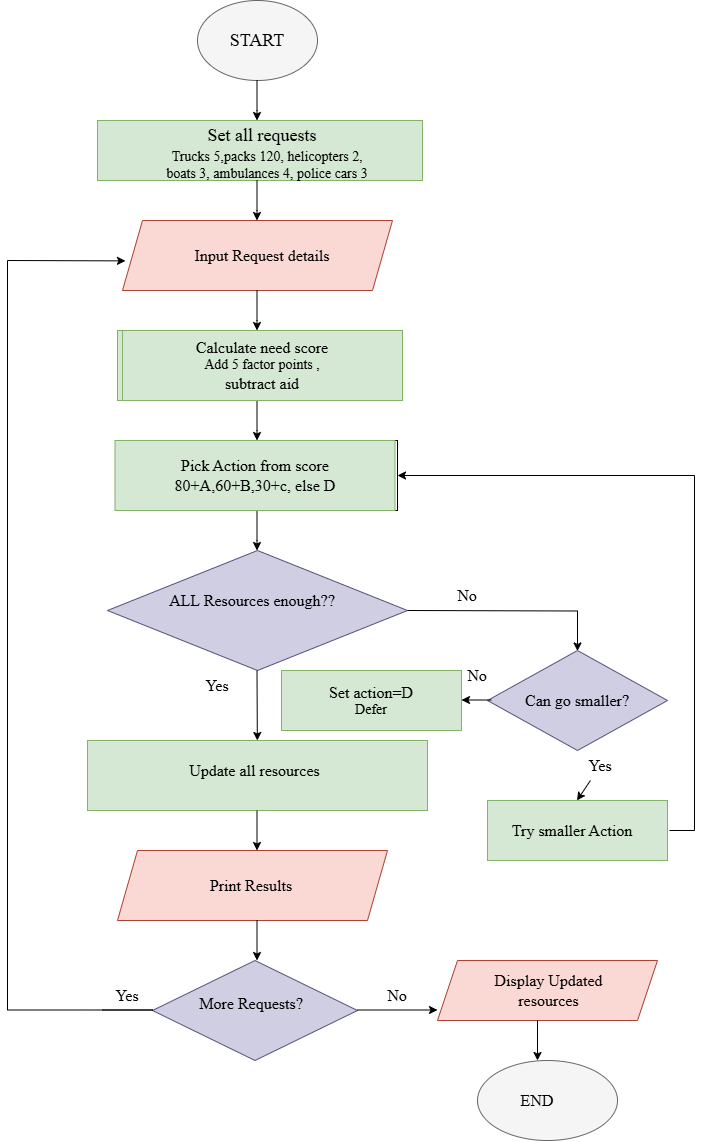

The diagram above was exported from draw.io. Its source (the exported page's mxGraphModel, read from the mxfile embedded in the PNG):
<mxGraphModel dx="595" dy="1494" grid="1" gridSize="10" guides="1" tooltips="1" connect="1" arrows="1" fold="1" page="1" pageScale="1" pageWidth="827" pageHeight="1169" math="0" shadow="0">
  <root>
    <mxCell id="0" />
    <mxCell id="1" parent="0" />
    <mxCell id="phWJZ5x7qQyZqq5v2wgk-1" parent="1" style="ellipse;whiteSpace=wrap;html=1;shapeInside=1;fillColor=#f5f5f5;fontColor=#333333;strokeColor=#666666;" value="" vertex="1">
      <mxGeometry height="80" width="120" x="330" y="-1150" as="geometry" />
    </mxCell>
    <mxCell id="phWJZ5x7qQyZqq5v2wgk-2" edge="1" parent="1" style="endArrow=classic;html=1;rounded=0;" value="">
      <mxGeometry height="50" relative="1" width="50" x="1" as="geometry">
        <Array as="points">
          <mxPoint x="389.5" y="-1040" />
        </Array>
        <mxPoint x="389.5" y="-1070" as="sourcePoint" />
        <mxPoint x="389.5" y="-1030" as="targetPoint" />
      </mxGeometry>
    </mxCell>
    <mxCell id="phWJZ5x7qQyZqq5v2wgk-3" parent="1" style="rounded=0;whiteSpace=wrap;html=1;fillColor=#d5e8d4;strokeColor=#82b366;" value="" vertex="1">
      <mxGeometry height="60" width="325" x="230" y="-1030" as="geometry" />
    </mxCell>
    <mxCell id="phWJZ5x7qQyZqq5v2wgk-4" edge="1" parent="1" style="endArrow=classic;html=1;rounded=0;" value="">
      <mxGeometry height="50" relative="1" width="50" x="1" as="geometry">
        <Array as="points">
          <mxPoint x="389.5" y="-940" />
        </Array>
        <mxPoint x="389.5" y="-970" as="sourcePoint" />
        <mxPoint x="389.5" y="-930" as="targetPoint" />
      </mxGeometry>
    </mxCell>
    <mxCell id="phWJZ5x7qQyZqq5v2wgk-5" parent="1" style="shape=parallelogram;perimeter=parallelogramPerimeter;whiteSpace=wrap;html=1;shapeInside=1;fixedSize=1;fillColor=#fad9d5;strokeColor=#ae4132;" value="" vertex="1">
      <mxGeometry height="70" width="270" x="255" y="-930" as="geometry" />
    </mxCell>
    <mxCell id="phWJZ5x7qQyZqq5v2wgk-6" parent="1" style="rounded=0;whiteSpace=wrap;html=1;fillColor=#d5e8d4;strokeColor=#82b366;" value="" vertex="1">
      <mxGeometry height="70" width="280" x="250" y="-820" as="geometry" />
    </mxCell>
    <mxCell id="phWJZ5x7qQyZqq5v2wgk-7" edge="1" parent="1" style="endArrow=classic;html=1;rounded=0;" value="">
      <mxGeometry height="50" relative="1" width="50" x="1" as="geometry">
        <Array as="points">
          <mxPoint x="389.5" y="-830" />
        </Array>
        <mxPoint x="389.5" y="-860" as="sourcePoint" />
        <mxPoint x="389.5" y="-820" as="targetPoint" />
      </mxGeometry>
    </mxCell>
    <mxCell id="phWJZ5x7qQyZqq5v2wgk-8" parent="1" style="rounded=0;whiteSpace=wrap;html=1;" value="" vertex="1">
      <mxGeometry height="70" width="280" x="250" y="-710" as="geometry" />
    </mxCell>
    <mxCell id="phWJZ5x7qQyZqq5v2wgk-10" parent="1" style="rhombus;whiteSpace=wrap;html=1;shapeInside=1;fillColor=#d0cee2;strokeColor=#56517e;" value="" vertex="1">
      <mxGeometry height="120" width="300" x="240" y="-600" as="geometry" />
    </mxCell>
    <mxCell id="phWJZ5x7qQyZqq5v2wgk-12" edge="1" parent="1" style="endArrow=classic;html=1;rounded=0;" value="">
      <mxGeometry height="50" relative="1" width="50" x="1" as="geometry">
        <Array as="points">
          <mxPoint x="389.5" y="-720" />
        </Array>
        <mxPoint x="389.5" y="-750" as="sourcePoint" />
        <mxPoint x="389.5" y="-710" as="targetPoint" />
      </mxGeometry>
    </mxCell>
    <mxCell id="phWJZ5x7qQyZqq5v2wgk-13" edge="1" parent="1" style="endArrow=classic;html=1;rounded=0;" value="">
      <mxGeometry height="50" relative="1" width="50" x="1" as="geometry">
        <Array as="points">
          <mxPoint x="389.5" y="-610" />
        </Array>
        <mxPoint x="389.5" y="-640" as="sourcePoint" />
        <mxPoint x="389.5" y="-600" as="targetPoint" />
      </mxGeometry>
    </mxCell>
    <mxCell id="phWJZ5x7qQyZqq5v2wgk-14" edge="1" parent="1" style="endArrow=classic;html=1;rounded=0;" value="">
      <mxGeometry height="50" relative="1" width="50" x="-0.6667" as="geometry">
        <Array as="points">
          <mxPoint x="710" y="-539.5" />
          <mxPoint x="710" y="-499.5" />
        </Array>
        <mxPoint x="540" y="-540" as="sourcePoint" />
        <mxPoint x="710" y="-499.5" as="targetPoint" />
      </mxGeometry>
    </mxCell>
    <mxCell id="phWJZ5x7qQyZqq5v2wgk-15" parent="1" style="rhombus;whiteSpace=wrap;html=1;shapeInside=1;fillColor=#d0cee2;strokeColor=#56517e;" value="" vertex="1">
      <mxGeometry height="100" width="180" x="620" y="-500" as="geometry" />
    </mxCell>
    <mxCell id="phWJZ5x7qQyZqq5v2wgk-17" parent="1" style="rounded=0;whiteSpace=wrap;html=1;fillColor=#d5e8d4;strokeColor=#82b366;" value="" vertex="1">
      <mxGeometry height="60" width="180" x="620" y="-350" as="geometry" />
    </mxCell>
    <mxCell id="phWJZ5x7qQyZqq5v2wgk-19" parent="1" style="rounded=0;whiteSpace=wrap;html=1;fillColor=#d5e8d4;strokeColor=#82b366;" value="" vertex="1">
      <mxGeometry height="60" width="180" x="414" y="-480" as="geometry" />
    </mxCell>
    <mxCell id="phWJZ5x7qQyZqq5v2wgk-21" edge="1" parent="1" source="phWJZ5x7qQyZqq5v2wgk-22" style="endArrow=classic;html=1;rounded=0;" value="">
      <mxGeometry height="50" relative="1" width="50" as="geometry">
        <mxPoint x="389.5" y="-480" as="sourcePoint" />
        <mxPoint x="390.16666666666674" y="-410" as="targetPoint" />
      </mxGeometry>
    </mxCell>
    <mxCell id="phWJZ5x7qQyZqq5v2wgk-23" edge="1" parent="1" source="phWJZ5x7qQyZqq5v2wgk-24" style="endArrow=classic;html=1;rounded=0;" value="">
      <mxGeometry height="50" relative="1" width="50" as="geometry">
        <mxPoint x="389.5" y="-340" as="sourcePoint" />
        <mxPoint x="389.5" y="-270" as="targetPoint" />
      </mxGeometry>
    </mxCell>
    <mxCell id="phWJZ5x7qQyZqq5v2wgk-25" edge="1" parent="1" style="endArrow=classic;html=1;rounded=0;" value="">
      <mxGeometry height="50" relative="1" width="50" as="geometry">
        <mxPoint x="624" y="-450.5" as="sourcePoint" />
        <mxPoint x="594" y="-450.5" as="targetPoint" />
      </mxGeometry>
    </mxCell>
    <mxCell id="phWJZ5x7qQyZqq5v2wgk-27" edge="1" parent="1" style="endArrow=classic;html=1;rounded=0;" target="phWJZ5x7qQyZqq5v2wgk-22" value="">
      <mxGeometry height="50" relative="1" width="50" as="geometry">
        <mxPoint x="389.5" y="-480" as="sourcePoint" />
        <mxPoint x="390.16666666666674" y="-410" as="targetPoint" />
      </mxGeometry>
    </mxCell>
    <mxCell id="phWJZ5x7qQyZqq5v2wgk-22" parent="1" style="rounded=0;whiteSpace=wrap;html=1;fillColor=#d5e8d4;strokeColor=#82b366;" value="" vertex="1">
      <mxGeometry height="70" width="340" x="220" y="-410" as="geometry" />
    </mxCell>
    <mxCell id="phWJZ5x7qQyZqq5v2wgk-28" edge="1" parent="1" style="endArrow=classic;html=1;rounded=0;" value="">
      <mxGeometry height="50" relative="1" width="50" as="geometry">
        <mxPoint x="389.5" y="-340" as="sourcePoint" />
        <mxPoint x="389.5" y="-300" as="targetPoint" />
      </mxGeometry>
    </mxCell>
    <mxCell id="phWJZ5x7qQyZqq5v2wgk-24" parent="1" style="shape=parallelogram;perimeter=parallelogramPerimeter;whiteSpace=wrap;html=1;shapeInside=1;fixedSize=1;fillColor=#fad9d5;strokeColor=#ae4132;" value="" vertex="1">
      <mxGeometry height="70" width="270" x="250" y="-300" as="geometry" />
    </mxCell>
    <mxCell id="phWJZ5x7qQyZqq5v2wgk-29" edge="1" parent="1" source="phWJZ5x7qQyZqq5v2wgk-58" style="endArrow=classic;html=1;rounded=0;" value="">
      <mxGeometry height="50" relative="1" width="50" as="geometry">
        <mxPoint x="709.5" y="-400" as="sourcePoint" />
        <mxPoint x="709.5" y="-350" as="targetPoint" />
      </mxGeometry>
    </mxCell>
    <mxCell id="phWJZ5x7qQyZqq5v2wgk-31" edge="1" parent="1" style="endArrow=classic;html=1;rounded=0;" value="">
      <mxGeometry height="50" relative="1" width="50" as="geometry">
        <mxPoint x="389.5" y="-230" as="sourcePoint" />
        <mxPoint x="389.5" y="-190" as="targetPoint" />
      </mxGeometry>
    </mxCell>
    <mxCell id="phWJZ5x7qQyZqq5v2wgk-32" parent="1" style="rhombus;whiteSpace=wrap;html=1;shapeInside=1;fillColor=#d0cee2;strokeColor=#56517e;" value="" vertex="1">
      <mxGeometry height="100" width="205" x="285" y="-190" as="geometry" />
    </mxCell>
    <mxCell id="phWJZ5x7qQyZqq5v2wgk-33" edge="1" parent="1" style="endArrow=classic;html=1;rounded=0;" value="">
      <mxGeometry height="50" relative="1" width="50" as="geometry">
        <mxPoint x="490" y="-140.5" as="sourcePoint" />
        <mxPoint x="570" y="-140.5" as="targetPoint" />
      </mxGeometry>
    </mxCell>
    <mxCell id="phWJZ5x7qQyZqq5v2wgk-34" parent="1" style="shape=parallelogram;perimeter=parallelogramPerimeter;whiteSpace=wrap;html=1;shapeInside=1;fixedSize=1;fillColor=#fad9d5;strokeColor=#ae4132;" value="" vertex="1">
      <mxGeometry height="60" width="220" x="570" y="-190" as="geometry" />
    </mxCell>
    <mxCell id="phWJZ5x7qQyZqq5v2wgk-35" edge="1" parent="1" style="endArrow=classic;html=1;rounded=0;" value="">
      <mxGeometry height="50" relative="1" width="50" as="geometry">
        <mxPoint x="670" y="-130" as="sourcePoint" />
        <mxPoint x="670" y="-90" as="targetPoint" />
      </mxGeometry>
    </mxCell>
    <mxCell id="phWJZ5x7qQyZqq5v2wgk-36" parent="1" style="ellipse;whiteSpace=wrap;html=1;shapeInside=1;fillColor=#f5f5f5;fontColor=#333333;strokeColor=#666666;" value="" vertex="1">
      <mxGeometry height="80" width="140" x="610" y="-90" as="geometry" />
    </mxCell>
    <mxCell id="phWJZ5x7qQyZqq5v2wgk-37" edge="1" parent="1" style="endArrow=classic;html=1;rounded=0;entryX=0.011;entryY=0.577;entryDx=0;entryDy=0;entryPerimeter=0;" target="phWJZ5x7qQyZqq5v2wgk-5" value="">
      <mxGeometry height="50" relative="1" width="50" x="-0.7685" as="geometry">
        <Array as="points">
          <mxPoint x="285" y="-140.5" />
          <mxPoint x="140" y="-140.5" />
          <mxPoint x="140" y="-890" />
        </Array>
        <mxPoint x="235" y="-140.5" as="sourcePoint" />
        <mxPoint x="250" y="-870" as="targetPoint" />
      </mxGeometry>
    </mxCell>
    <mxCell id="phWJZ5x7qQyZqq5v2wgk-39" edge="1" parent="1" style="endArrow=classic;html=1;rounded=0;entryX=1;entryY=0.5;entryDx=0;entryDy=0;" target="phWJZ5x7qQyZqq5v2wgk-8" value="">
      <mxGeometry height="50" relative="1" width="50" x="-0.87" as="geometry">
        <Array as="points">
          <mxPoint x="827" y="-320" />
          <mxPoint x="827" y="-675" />
        </Array>
        <mxPoint x="802" y="-320" as="sourcePoint" />
        <mxPoint x="827" y="-690" as="targetPoint" />
      </mxGeometry>
    </mxCell>
    <mxCell id="phWJZ5x7qQyZqq5v2wgk-40" parent="1" style="text;html=1;whiteSpace=wrap;strokeColor=none;fillColor=none;align=center;verticalAlign=middle;rounded=0;" value="&lt;font style=&quot;font-size: 18px;&quot; face=&quot;Times New Roman&quot;&gt;START&lt;/font&gt;" vertex="1">
      <mxGeometry height="30" width="60" x="360" y="-1125" as="geometry" />
    </mxCell>
    <mxCell id="phWJZ5x7qQyZqq5v2wgk-41" parent="1" style="text;html=1;whiteSpace=wrap;strokeColor=none;fillColor=none;align=center;verticalAlign=middle;rounded=0;" value="&lt;font style=&quot;font-size: 18px;&quot; face=&quot;Times New Roman&quot;&gt;Set all requests&lt;/font&gt;" vertex="1">
      <mxGeometry height="30" width="190" x="300" y="-1030" as="geometry" />
    </mxCell>
    <mxCell id="phWJZ5x7qQyZqq5v2wgk-42" parent="1" style="text;html=1;whiteSpace=wrap;strokeColor=none;fillColor=none;align=center;verticalAlign=middle;rounded=0;" value="&lt;font face=&quot;Times New Roman&quot; style=&quot;font-size: 14px;&quot;&gt;Trucks 5,packs 120, helicopters 2&lt;/font&gt;&lt;font face=&quot;Times New Roman&quot; style=&quot;font-size: 12px;&quot;&gt;,&lt;/font&gt;&lt;div&gt;&lt;font face=&quot;Times New Roman&quot; style=&quot;font-size: 14px;&quot;&gt;boats 3, ambulances 4, police cars 3&lt;/font&gt;&lt;/div&gt;" vertex="1">
      <mxGeometry height="70" width="240" x="280" y="-1020" as="geometry" />
    </mxCell>
    <mxCell id="phWJZ5x7qQyZqq5v2wgk-43" parent="1" style="text;html=1;whiteSpace=wrap;strokeColor=none;fillColor=none;align=center;verticalAlign=middle;rounded=0;" value="&lt;font style=&quot;font-size: 16px;&quot; face=&quot;Times New Roman&quot;&gt;Input Request details&lt;/font&gt;" vertex="1">
      <mxGeometry height="30" width="170" x="310" y="-910" as="geometry" />
    </mxCell>
    <mxCell id="phWJZ5x7qQyZqq5v2wgk-44" parent="1" style="text;html=1;whiteSpace=wrap;strokeColor=#82b366;fillColor=#d5e8d4;align=center;verticalAlign=middle;rounded=0;" value="&lt;font face=&quot;Times New Roman&quot; style=&quot;font-size: 16px;&quot;&gt;Calculate need score&lt;/font&gt;&lt;div&gt;&lt;font face=&quot;Times New Roman&quot; style=&quot;font-size: 14px;&quot;&gt;Add 5 factor points ,&lt;/font&gt;&lt;/div&gt;&lt;div&gt;&lt;font face=&quot;Times New Roman&quot; size=&quot;3&quot;&gt;subtract aid&lt;/font&gt;&lt;/div&gt;" vertex="1">
      <mxGeometry height="70" width="280" x="255" y="-820" as="geometry" />
    </mxCell>
    <mxCell id="phWJZ5x7qQyZqq5v2wgk-45" parent="1" style="text;html=1;whiteSpace=wrap;strokeColor=#82b366;fillColor=#d5e8d4;align=center;verticalAlign=middle;rounded=0;" value="&lt;font face=&quot;Times New Roman&quot; size=&quot;3&quot;&gt;Pick Action from score&lt;/font&gt;&lt;div&gt;&lt;font face=&quot;Times New Roman&quot; size=&quot;3&quot;&gt;80+A,60+B,30+c, else D&lt;/font&gt;&lt;/div&gt;" vertex="1">
      <mxGeometry height="70" width="280" x="247.5" y="-710" as="geometry" />
    </mxCell>
    <mxCell id="phWJZ5x7qQyZqq5v2wgk-46" parent="1" style="text;html=1;whiteSpace=wrap;strokeColor=none;fillColor=none;align=center;verticalAlign=middle;rounded=0;" value="&lt;font face=&quot;Times New Roman&quot; size=&quot;3&quot;&gt;Update all resources&lt;/font&gt;" vertex="1">
      <mxGeometry height="80" width="163" x="306" y="-420" as="geometry" />
    </mxCell>
    <mxCell id="phWJZ5x7qQyZqq5v2wgk-47" parent="1" style="text;html=1;whiteSpace=wrap;strokeColor=none;fillColor=none;align=center;verticalAlign=middle;rounded=0;" value="&lt;font style=&quot;font-size: 16px;&quot; face=&quot;Times New Roman&quot;&gt;ALL Resources enough??&lt;/font&gt;" vertex="1">
      <mxGeometry height="60" width="190" x="290" y="-580" as="geometry" />
    </mxCell>
    <mxCell id="phWJZ5x7qQyZqq5v2wgk-48" parent="1" style="text;html=1;whiteSpace=wrap;strokeColor=none;fillColor=none;align=center;verticalAlign=middle;rounded=0;" value="&lt;font face=&quot;Times New Roman&quot; size=&quot;3&quot;&gt;Print Results&lt;/font&gt;" vertex="1">
      <mxGeometry height="30" width="170" x="299" y="-280" as="geometry" />
    </mxCell>
    <mxCell id="phWJZ5x7qQyZqq5v2wgk-49" parent="1" style="text;html=1;whiteSpace=wrap;strokeColor=none;fillColor=none;align=center;verticalAlign=middle;rounded=0;" value="&lt;font face=&quot;Times New Roman&quot; style=&quot;font-size: 16px;&quot;&gt;More Requests?&lt;/font&gt;" vertex="1">
      <mxGeometry height="45" width="110" x="329" y="-170" as="geometry" />
    </mxCell>
    <mxCell id="phWJZ5x7qQyZqq5v2wgk-50" parent="1" style="text;html=1;whiteSpace=wrap;strokeColor=none;fillColor=none;align=center;verticalAlign=middle;rounded=0;" value="&lt;font face=&quot;Times New Roman&quot; style=&quot;font-size: 16px;&quot;&gt;Display Updated resources&lt;/font&gt;" vertex="1">
      <mxGeometry height="30" width="163" x="600" y="-175" as="geometry" />
    </mxCell>
    <mxCell id="phWJZ5x7qQyZqq5v2wgk-51" parent="1" style="text;html=1;whiteSpace=wrap;strokeColor=none;fillColor=none;align=center;verticalAlign=middle;rounded=0;" value="&lt;font style=&quot;font-size: 16px;&quot; face=&quot;Times New Roman&quot;&gt;END&lt;/font&gt;" vertex="1">
      <mxGeometry height="30" width="60" x="640" y="-65" as="geometry" />
    </mxCell>
    <mxCell id="phWJZ5x7qQyZqq5v2wgk-52" parent="1" style="text;html=1;whiteSpace=wrap;strokeColor=none;fillColor=none;align=center;verticalAlign=middle;rounded=0;" value="&lt;font style=&quot;font-size: 16px;&quot; face=&quot;Times New Roman&quot;&gt;Try smaller Action&lt;/font&gt;" vertex="1">
      <mxGeometry height="40" width="150" x="630" y="-340" as="geometry" />
    </mxCell>
    <mxCell id="phWJZ5x7qQyZqq5v2wgk-53" parent="1" style="text;html=1;whiteSpace=wrap;strokeColor=none;fillColor=none;align=center;verticalAlign=middle;rounded=0;" value="&lt;font face=&quot;Times New Roman&quot;&gt;&lt;span style=&quot;font-size: 16px;&quot;&gt;Can go smaller?&lt;/span&gt;&lt;/font&gt;" vertex="1">
      <mxGeometry height="40" width="150" x="635" y="-470" as="geometry" />
    </mxCell>
    <mxCell id="phWJZ5x7qQyZqq5v2wgk-54" parent="1" style="text;html=1;whiteSpace=wrap;strokeColor=none;fillColor=none;align=center;verticalAlign=middle;rounded=0;" value="&lt;font face=&quot;Times New Roman&quot;&gt;&lt;span style=&quot;font-size: 16px;&quot;&gt;Set action=D&lt;/span&gt;&lt;/font&gt;&lt;div&gt;&lt;font face=&quot;Times New Roman&quot; style=&quot;font-size: 14px;&quot;&gt;Defer&lt;/font&gt;&lt;/div&gt;" vertex="1">
      <mxGeometry height="40" width="150" x="429" y="-470" as="geometry" />
    </mxCell>
    <mxCell id="phWJZ5x7qQyZqq5v2wgk-55" parent="1" style="text;html=1;whiteSpace=wrap;strokeColor=none;fillColor=none;align=center;verticalAlign=middle;rounded=0;" value="&lt;font style=&quot;font-size: 16px;&quot; face=&quot;Times New Roman&quot;&gt;No&lt;/font&gt;" vertex="1">
      <mxGeometry height="30" width="60" x="570" y="-570" as="geometry" />
    </mxCell>
    <mxCell id="phWJZ5x7qQyZqq5v2wgk-56" parent="1" style="text;html=1;whiteSpace=wrap;strokeColor=none;fillColor=none;align=center;verticalAlign=middle;rounded=0;" value="&lt;font style=&quot;font-size: 16px;&quot; face=&quot;Times New Roman&quot;&gt;Yes&lt;/font&gt;" vertex="1">
      <mxGeometry height="30" width="60" x="320" y="-480" as="geometry" />
    </mxCell>
    <mxCell id="phWJZ5x7qQyZqq5v2wgk-57" parent="1" style="text;html=1;whiteSpace=wrap;strokeColor=none;fillColor=none;align=center;verticalAlign=middle;rounded=0;" value="&lt;font style=&quot;font-size: 16px;&quot; face=&quot;Times New Roman&quot;&gt;No&lt;/font&gt;" vertex="1">
      <mxGeometry height="30" width="60" x="580" y="-490" as="geometry" />
    </mxCell>
    <mxCell id="phWJZ5x7qQyZqq5v2wgk-59" edge="1" parent="1" style="endArrow=classic;html=1;rounded=0;" target="phWJZ5x7qQyZqq5v2wgk-58" value="">
      <mxGeometry height="50" relative="1" width="50" as="geometry">
        <mxPoint x="709.5" y="-400" as="sourcePoint" />
        <mxPoint x="709.5" y="-350" as="targetPoint" />
      </mxGeometry>
    </mxCell>
    <mxCell id="phWJZ5x7qQyZqq5v2wgk-58" parent="1" style="text;html=1;whiteSpace=wrap;strokeColor=none;fillColor=none;align=center;verticalAlign=middle;rounded=0;" value="&lt;font style=&quot;font-size: 16px;&quot; face=&quot;Times New Roman&quot;&gt;Yes&lt;/font&gt;" vertex="1">
      <mxGeometry height="30" width="60" x="703" y="-400" as="geometry" />
    </mxCell>
    <mxCell id="phWJZ5x7qQyZqq5v2wgk-60" parent="1" style="text;html=1;whiteSpace=wrap;strokeColor=none;fillColor=none;align=center;verticalAlign=middle;rounded=0;" value="&lt;font style=&quot;font-size: 16px;&quot; face=&quot;Times New Roman&quot;&gt;Yes&lt;/font&gt;" vertex="1">
      <mxGeometry height="30" width="60" x="230" y="-170" as="geometry" />
    </mxCell>
    <mxCell id="phWJZ5x7qQyZqq5v2wgk-61" parent="1" style="text;html=1;whiteSpace=wrap;strokeColor=none;fillColor=none;align=center;verticalAlign=middle;rounded=0;" value="&lt;font style=&quot;font-size: 16px;&quot; face=&quot;Times New Roman&quot;&gt;No&lt;/font&gt;" vertex="1">
      <mxGeometry height="30" width="60" x="500" y="-170" as="geometry" />
    </mxCell>
  </root>
</mxGraphModel>